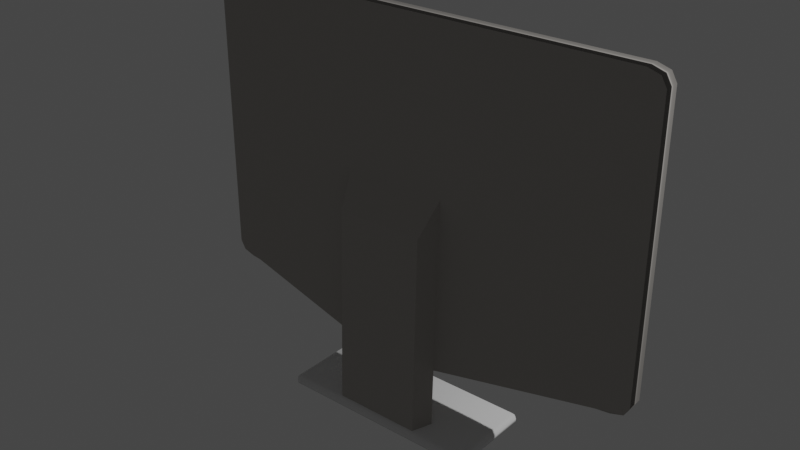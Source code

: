 # Source: TV.blend  (saved by Blender 2.93.20; exported with 4.5.12 LTS)
import bpy
from mathutils import Matrix  # noqa: F401  (used for matrix-valued properties, if any)

bpy.ops.wm.read_factory_settings(use_empty=True)
scene = bpy.context.scene
scene.name = 'Scene'

# ---- collections
col_collection = bpy.data.collections.new('Collection'); scene.collection.children.link(col_collection)

# ---- materials (node trees are filled in below, after node groups)
mat_whitepc = bpy.data.materials.new('WhitePC')
mat_whitepc.alpha_threshold = 0.0
mat_whitepc.use_transparent_shadow = False
mat_whitepc.diffuse_color = (0.4575, 0.4363, 0.4101, 1.0)
mat_whitepc.roughness = 0.6
mat_whitepc.line_color = (0.0, 0.0, 0.0, 1.0)
mat_monitor = bpy.data.materials.new('Monitor')
mat_monitor.alpha_threshold = 0.0
mat_monitor.use_transparent_shadow = False
mat_monitor.diffuse_color = (0.04203, 0.04203, 0.04203, 1.0)
mat_monitor.line_color = (0.0, 0.0, 0.0, 1.0)
mat_darkgrey_001 = bpy.data.materials.new('DarkGrey.001')
mat_darkgrey_001.use_transparent_shadow = False
mat_darkgrey_001.diffuse_color = (0.06072, 0.06072, 0.06072, 1.0)

# ---- material node trees

# ---- world
world_world = bpy.data.worlds.new('World'); scene.world = world_world
world_world.use_nodes = True; world_world.node_tree.nodes.clear()
_N = world_world.node_tree.nodes; _L = world_world.node_tree.links
n0 = _N.new('ShaderNodeOutputWorld'); n0.name = 'World Output'; n0.location = (300, 300)
n1 = _N.new('ShaderNodeBackground'); n1.name = 'Background'; n1.location = (10, 300)
n1.inputs[0].default_value = (0.05088, 0.05088, 0.05088, 1.0)
_L.new(n1.outputs[0], n0.inputs[0])
n0.is_active_output = True
world_world.color = (0.05088, 0.05088, 0.05088)
world_world.use_sun_shadow = False
world_world.sun_shadow_jitter_overblur = 0.0

# ---- lights
light_light = bpy.data.lights.new('Light', 'POINT')
light_light.transmission_factor = 0.0
light_light.energy = 1000.0
light_light.shadow_soft_size = 0.1
light_light.shadow_maximum_resolution = 0.006
light_light.use_absolute_resolution = True

# ---- meshes
me_cube_002 = bpy.data.meshes.new('Cube.002')
me_cube_002.from_pydata([(0.9049, 0.7394, -0.7953), (0.9049, -1.125, -0.7987), (-1.327, 0.7394, -0.7953), (-1.327, -1.125, -0.7987), (-1.327, -1.125, 0.9966), (-1.327, 0.7394, 1.0), (0.9049, -1.125, 0.9966), (0.9049, 0.7394, 1.0), (1.0, 0.7961, 0.9985), (0.9084, 0.8877, 0.9985), (0.9732, 0.8608, 0.9985), (0.9084, 0.8877, -1.505), (1.0, 0.7961, -1.505), (0.9732, 0.8608, -1.505), (0.9084, -1.251, 0.9966), (1.0, -1.159, 0.9966), (0.9447, -1.178, 0.9966), (0.9732, -1.224, 0.9966), (1.0, -1.159, -1.507), (0.9084, -1.251, -1.507), (0.9732, -1.224, -1.507), (-1.331, 0.8877, 0.9985), (-1.422, 0.7961, 0.9985), (-1.395, 0.8608, 0.9985), (-1.422, 0.7961, -1.505), (-1.331, 0.8877, -1.505), (-1.395, 0.8608, -1.505), (-1.422, -1.159, 0.9966), (-1.331, -1.251, 0.9966), (-1.367, -1.178, 0.9966), (-1.395, -1.224, 0.9966), (-1.331, -1.251, -1.507), (-1.422, -1.159, -1.507), (-1.395, -1.224, -1.507), (0.4446, 0.9635, -1.504), (-0.2112, 1.0, -1.504), (-0.8669, 0.9635, -1.504), (-0.8669, 0.9635, 0.9995), (-0.2112, 1.0, 1.0), (0.4446, 0.9635, 0.9995)], [], [(32, 27, 22, 24), (24, 26, 25, 36, 35, 34, 11, 13, 12, 18, 20, 19, 31, 33, 32), (4, 29, 28, 14, 16, 6), (19, 14, 28, 31), (6, 16, 15, 8, 10, 9, 39, 38, 37, 21, 23, 22, 27, 29, 4, 5, 7), (12, 8, 15, 18), (1, 3, 4, 6), (4, 3, 2, 5), (2, 3, 1, 0), (0, 1, 6, 7), (5, 2, 0, 7), (14, 17, 16), (17, 15, 16), (27, 30, 29), (30, 28, 29), (8, 12, 13, 10), (10, 13, 11, 9), (14, 19, 20, 17), (17, 20, 18, 15), (21, 25, 26, 23), (23, 26, 24, 22), (27, 32, 33, 30), (30, 33, 31, 28), (34, 39, 9, 11), (25, 21, 37, 36), (36, 37, 38, 35), (35, 38, 39, 34)])
me_cube_002.polygons.foreach_set('use_smooth', [True] * 27)
_uv = me_cube_002.uv_layers.new(name='UVMap')
_uv.uv.foreach_set('vector', [0.375, 0.01145, 0.625, 0.01145, 0.625, 0.2385, 0.375, 0.2385, 0.125, 0.5115, 0.1284, 0.5034, 0.1365, 0.5, 0.1932, 0.5, 0.25, 0.5, 0.3068, 0.5, 0.3635, 0.5, 0.3716, 0.5034, 0.375, 0.5115, 0.375, 0.7385, 0.3716, 0.7466, 0.3635, 0.75, 0.1365, 0.75, 0.1284, 0.7466, 0.125, 0.7385, 0.8631, 0.7343, 0.8681, 0.7409, 0.8635, 0.75, 0.6365, 0.75, 0.6319, 0.7409, 0.6369, 0.7343, 0.375, 0.7615, 0.625, 0.7615, 0.625, 0.9885, 0.375, 0.9885, 0.6369, 0.7343, 0.6319, 0.7409, 0.625, 0.7385, 0.625, 0.5115, 0.6284, 0.5034, 0.6365, 0.5, 0.6932, 0.5, 0.75, 0.5, 0.8068, 0.5, 0.8635, 0.5, 0.8716, 0.5034, 0.875, 0.5115, 0.875, 0.7385, 0.8681, 0.7409, 0.8631, 0.7343, 0.8631, 0.5326, 0.6369, 0.5326, 0.375, 0.5115, 0.625, 0.5115, 0.625, 0.7385, 0.375, 0.7385, 0.375, 0.75, 0.375, 1.0, 0.5994, 1.0, 0.5994, 0.75, 0.5994, 0.0, 0.375, 0.0, 0.375, 0.25, 0.5994, 0.25, 0.125, 0.5, 0.125, 0.75, 0.375, 0.75, 0.375, 0.5, 0.375, 0.5, 0.375, 0.75, 0.5994, 0.75, 0.5994, 0.5, 0.5994, 0.25, 0.375, 0.25, 0.375, 0.5, 0.5994, 0.5, 0.6365, 0.75, 0.6278, 0.7463, 0.6319, 0.7409, 0.6278, 0.7463, 0.6305, 0.7427, 0.6319, 0.7409, 0.875, 0.7385, 0.8722, 0.7463, 0.8681, 0.7409, 0.8722, 0.7463, 0.8635, 0.75, 0.8681, 0.7409, 0.625, 0.5115, 0.375, 0.5115, 0.375, 0.5, 0.625, 0.5, 0.625, 0.5, 0.375, 0.5, 0.375, 0.4885, 0.625, 0.4885, 0.625, 0.7615, 0.375, 0.7615, 0.375, 0.75, 0.625, 0.75, 0.625, 0.75, 0.375, 0.75, 0.375, 0.7385, 0.625, 0.7385, 0.625, 0.2615, 0.375, 0.2615, 0.375, 0.25, 0.625, 0.25, 0.625, 0.25, 0.375, 0.25, 0.375, 0.2385, 0.625, 0.2385, 0.625, 0.01145, 0.375, 0.01145, 0.375, 0.0, 0.625, 0.0, 0.625, 1.0, 0.375, 1.0, 0.375, 0.9885, 0.625, 0.9885, 0.375, 0.4318, 0.625, 0.4318, 0.625, 0.4885, 0.375, 0.4885, 0.375, 0.2615, 0.625, 0.2615, 0.625, 0.3182, 0.375, 0.3182, 0.375, 0.3182, 0.625, 0.3182, 0.625, 0.375, 0.375, 0.375, 0.375, 0.375, 0.625, 0.375, 0.625, 0.4318, 0.375, 0.4318])
me_cube_002.materials.append(mat_whitepc)
me_cube_002.use_remesh_preserve_volume = False
me_cube_002.use_remesh_preserve_attributes = False
me_cube_002.use_mirror_vertex_groups = False
me_cube_002.update()
me_cube_001 = bpy.data.meshes.new('Cube.001')
me_cube_001.from_pydata([(-1.043e-07, 2.0, -3.725e-09), (1.49e-08, -9.377e-08, -4.768e-07), (-2.103, 2.0, -3.725e-09), (-2.103, -9.377e-08, -4.768e-07), (-0.6998, 2.0, -1.823), (-1.404, 2.0, -1.823), (-1.404, -9.377e-08, -1.823), (-0.6998, -9.377e-08, -1.823)], [], [(4, 0, 1, 7), (2, 5, 6, 3), (5, 4, 7, 6)])
me_cube_001.polygons.foreach_set('use_smooth', [True] * 3)
_uv = me_cube_001.uv_layers.new(name='UVMap')
_uv.uv.foreach_set('vector', [0.2917, 0.5, 0.375, 0.5, 0.375, 0.75, 0.2917, 0.75, 0.125, 0.5, 0.2083, 0.5, 0.2083, 0.75, 0.125, 0.75, 0.2083, 0.5, 0.2917, 0.5, 0.2917, 0.75, 0.2083, 0.75])
me_cube_001.materials.append(mat_monitor)
me_cube_001.use_remesh_preserve_volume = False
me_cube_001.use_remesh_preserve_attributes = False
me_cube_001.use_mirror_vertex_groups = False
me_cube_001.update()
me_cube_003 = bpy.data.meshes.new('Cube.003')
me_cube_003.from_pydata([(-0.2175, -0.5919, -0.7665), (-0.9667, -1.481, 0.8413), (-0.2175, 0.4565, 0.1904), (-0.9667, 0.3454, 3.354), (0.2175, -0.5919, -0.7665), (0.9667, -1.481, 0.8413), (0.2175, 0.4565, 0.1904), (0.9667, 0.3454, 3.354), (-0.1869, -0.386, -2.629), (0.1869, -0.386, -2.629), (-0.2175, 0.8249, 0.5267), (0.2175, 0.8249, 0.5267), (-0.1869, 0.8317, -1.517), (0.1869, 0.8317, -1.517)], [], [(0, 1, 3, 2), (2, 3, 7, 6), (6, 7, 5, 4), (4, 5, 1, 0), (7, 3, 1, 5), (2, 10, 12, 8, 0), (4, 0, 8, 9), (9, 13, 11, 6, 4), (2, 6, 11, 10), (8, 12, 13, 9)])
_uv = me_cube_003.uv_layers.new(name='UVMap')
_uv.uv.foreach_set('vector', [0.375, 0.0, 0.625, 0.0, 0.625, 0.25, 0.375, 0.25, 0.375, 0.25, 0.625, 0.25, 0.625, 0.5, 0.375, 0.5, 0.375, 0.5, 0.625, 0.5, 0.625, 0.75, 0.375, 0.75, 0.375, 0.75, 0.625, 0.75, 0.625, 1.0, 0.375, 1.0, 0.625, 0.5, 0.875, 0.5, 0.875, 0.75, 0.625, 0.75, 0.375, 0.25, 0.375, 0.25, 0.375, 0.25, 0.375, 0.0, 0.375, 0.0, 0.375, 0.75, 0.375, 1.0, 0.375, 1.0, 0.375, 0.75, 0.375, 0.75, 0.375, 0.5, 0.375, 0.5, 0.375, 0.5, 0.375, 0.75, 0.375, 0.25, 0.375, 0.5, 0.375, 0.5, 0.375, 0.25, 0.375, 1.0, 0.375, 0.25, 0.375, 0.5, 0.375, 0.75])
me_cube_003.materials.append(mat_whitepc)
me_cube_003.use_remesh_fix_poles = True
me_cube_003.use_remesh_preserve_attributes = False
me_cube_003.update()
me_cylinder_003 = bpy.data.meshes.new('Cylinder.003')
me_cylinder_003.from_pydata([(0.0, 0.08, -0.015), (0.0, 0.08, 0.015), (0.06255, 0.04988, -0.015), (0.06255, 0.04988, 0.015), (0.07799, -0.0178, -0.015), (0.07799, -0.0178, 0.015), (0.03471, -0.07208, -0.015), (0.03471, -0.07208, 0.015), (-0.03471, -0.07208, -0.015), (-0.03471, -0.07208, 0.015), (-0.07799, -0.0178, -0.015), (-0.07799, -0.0178, 0.015), (-0.06255, 0.04988, -0.015), (-0.06255, 0.04988, 0.015)], [], [(0, 1, 3, 2), (2, 3, 5, 4), (4, 5, 7, 6), (6, 7, 9, 8), (8, 9, 11, 10), (3, 1, 13, 11, 9, 7, 5), (10, 11, 13, 12), (12, 13, 1, 0), (0, 2, 4, 6, 8, 10, 12)])
_uv = me_cylinder_003.uv_layers.new(name='UVMap')
_uv.uv.foreach_set('vector', [1.0, 0.5, 1.0, 1.0, 0.8571, 1.0, 0.8571, 0.5, 0.8571, 0.5, 0.8571, 1.0, 0.7143, 1.0, 0.7143, 0.5, 0.7143, 0.5, 0.7143, 1.0, 0.5714, 1.0, 0.5714, 0.5, 0.5714, 0.5, 0.5714, 1.0, 0.4286, 1.0, 0.4286, 0.5, 0.4286, 0.5, 0.4286, 1.0, 0.2857, 1.0, 0.2857, 0.5, 0.4376, 0.3996, 0.25, 0.49, 0.06236, 0.3996, 0.01602, 0.1966, 0.1459, 0.03377, 0.3541, 0.03377, 0.484, 0.1966, 0.2857, 0.5, 0.2857, 1.0, 0.1429, 1.0, 0.1429, 0.5, 0.1429, 0.5, 0.1429, 1.0, 2.98e-08, 1.0, 2.98e-08, 0.5, 0.75, 0.49, 0.9376, 0.3996, 0.984, 0.1966, 0.8541, 0.03377, 0.6459, 0.03377, 0.516, 0.1966, 0.5624, 0.3996])
me_cylinder_003.materials.append(mat_darkgrey_001)
me_cylinder_003.use_remesh_fix_poles = True
me_cylinder_003.use_remesh_preserve_attributes = False
me_cylinder_003.update()
me_cylinder_004 = bpy.data.meshes.new('Cylinder.004')
me_cylinder_004.from_pydata([(0.0, 0.08, -0.015), (0.0, 0.08, 0.015), (0.06255, 0.04988, -0.015), (0.06255, 0.04988, 0.015), (0.07799, -0.0178, -0.015), (0.07799, -0.0178, 0.015), (0.03471, -0.07208, -0.015), (0.03471, -0.07208, 0.015), (-0.03471, -0.07208, -0.015), (-0.03471, -0.07208, 0.015), (-0.07799, -0.0178, -0.015), (-0.07799, -0.0178, 0.015), (-0.06255, 0.04988, -0.015), (-0.06255, 0.04988, 0.015)], [], [(0, 1, 3, 2), (2, 3, 5, 4), (4, 5, 7, 6), (6, 7, 9, 8), (8, 9, 11, 10), (3, 1, 13, 11, 9, 7, 5), (10, 11, 13, 12), (12, 13, 1, 0), (0, 2, 4, 6, 8, 10, 12)])
_uv = me_cylinder_004.uv_layers.new(name='UVMap')
_uv.uv.foreach_set('vector', [1.0, 0.5, 1.0, 1.0, 0.8571, 1.0, 0.8571, 0.5, 0.8571, 0.5, 0.8571, 1.0, 0.7143, 1.0, 0.7143, 0.5, 0.7143, 0.5, 0.7143, 1.0, 0.5714, 1.0, 0.5714, 0.5, 0.5714, 0.5, 0.5714, 1.0, 0.4286, 1.0, 0.4286, 0.5, 0.4286, 0.5, 0.4286, 1.0, 0.2857, 1.0, 0.2857, 0.5, 0.4376, 0.3996, 0.25, 0.49, 0.06236, 0.3996, 0.01602, 0.1966, 0.1459, 0.03377, 0.3541, 0.03377, 0.484, 0.1966, 0.2857, 0.5, 0.2857, 1.0, 0.1429, 1.0, 0.1429, 0.5, 0.1429, 0.5, 0.1429, 1.0, 2.98e-08, 1.0, 2.98e-08, 0.5, 0.75, 0.49, 0.9376, 0.3996, 0.984, 0.1966, 0.8541, 0.03377, 0.6459, 0.03377, 0.516, 0.1966, 0.5624, 0.3996])
me_cylinder_004.materials.append(mat_darkgrey_001)
me_cylinder_004.use_remesh_fix_poles = True
me_cylinder_004.use_remesh_preserve_attributes = False
me_cylinder_004.update()
me_cylinder_005 = bpy.data.meshes.new('Cylinder.005')
me_cylinder_005.from_pydata([(0.0, 0.08, -0.015), (0.0, 0.08, 0.015), (0.06255, 0.04988, -0.015), (0.06255, 0.04988, 0.015), (0.07799, -0.0178, -0.015), (0.07799, -0.0178, 0.015), (0.03471, -0.07208, -0.015), (0.03471, -0.07208, 0.015), (-0.03471, -0.07208, -0.015), (-0.03471, -0.07208, 0.015), (-0.07799, -0.0178, -0.015), (-0.07799, -0.0178, 0.015), (-0.06255, 0.04988, -0.015), (-0.06255, 0.04988, 0.015)], [], [(0, 1, 3, 2), (2, 3, 5, 4), (4, 5, 7, 6), (6, 7, 9, 8), (8, 9, 11, 10), (3, 1, 13, 11, 9, 7, 5), (10, 11, 13, 12), (12, 13, 1, 0), (0, 2, 4, 6, 8, 10, 12)])
_uv = me_cylinder_005.uv_layers.new(name='UVMap')
_uv.uv.foreach_set('vector', [1.0, 0.5, 1.0, 1.0, 0.8571, 1.0, 0.8571, 0.5, 0.8571, 0.5, 0.8571, 1.0, 0.7143, 1.0, 0.7143, 0.5, 0.7143, 0.5, 0.7143, 1.0, 0.5714, 1.0, 0.5714, 0.5, 0.5714, 0.5, 0.5714, 1.0, 0.4286, 1.0, 0.4286, 0.5, 0.4286, 0.5, 0.4286, 1.0, 0.2857, 1.0, 0.2857, 0.5, 0.4376, 0.3996, 0.25, 0.49, 0.06236, 0.3996, 0.01602, 0.1966, 0.1459, 0.03377, 0.3541, 0.03377, 0.484, 0.1966, 0.2857, 0.5, 0.2857, 1.0, 0.1429, 1.0, 0.1429, 0.5, 0.1429, 0.5, 0.1429, 1.0, 2.98e-08, 1.0, 2.98e-08, 0.5, 0.75, 0.49, 0.9376, 0.3996, 0.984, 0.1966, 0.8541, 0.03377, 0.6459, 0.03377, 0.516, 0.1966, 0.5624, 0.3996])
me_cylinder_005.materials.append(mat_darkgrey_001)
me_cylinder_005.use_remesh_fix_poles = True
me_cylinder_005.use_remesh_preserve_attributes = False
me_cylinder_005.update()
me_cylinder_006 = bpy.data.meshes.new('Cylinder.006')
me_cylinder_006.from_pydata([(0.0, 0.08, -0.015), (0.0, 0.08, 0.015), (0.06255, 0.04988, -0.015), (0.06255, 0.04988, 0.015), (0.07799, -0.0178, -0.015), (0.07799, -0.0178, 0.015), (0.03471, -0.07208, -0.015), (0.03471, -0.07208, 0.015), (-0.03471, -0.07208, -0.015), (-0.03471, -0.07208, 0.015), (-0.07799, -0.0178, -0.015), (-0.07799, -0.0178, 0.015), (-0.06255, 0.04988, -0.015), (-0.06255, 0.04988, 0.015)], [], [(0, 1, 3, 2), (2, 3, 5, 4), (4, 5, 7, 6), (6, 7, 9, 8), (8, 9, 11, 10), (3, 1, 13, 11, 9, 7, 5), (10, 11, 13, 12), (12, 13, 1, 0), (0, 2, 4, 6, 8, 10, 12)])
_uv = me_cylinder_006.uv_layers.new(name='UVMap')
_uv.uv.foreach_set('vector', [1.0, 0.5, 1.0, 1.0, 0.8571, 1.0, 0.8571, 0.5, 0.8571, 0.5, 0.8571, 1.0, 0.7143, 1.0, 0.7143, 0.5, 0.7143, 0.5, 0.7143, 1.0, 0.5714, 1.0, 0.5714, 0.5, 0.5714, 0.5, 0.5714, 1.0, 0.4286, 1.0, 0.4286, 0.5, 0.4286, 0.5, 0.4286, 1.0, 0.2857, 1.0, 0.2857, 0.5, 0.4376, 0.3996, 0.25, 0.49, 0.06236, 0.3996, 0.01602, 0.1966, 0.1459, 0.03377, 0.3541, 0.03377, 0.484, 0.1966, 0.2857, 0.5, 0.2857, 1.0, 0.1429, 1.0, 0.1429, 0.5, 0.1429, 0.5, 0.1429, 1.0, 2.98e-08, 1.0, 2.98e-08, 0.5, 0.75, 0.49, 0.9376, 0.3996, 0.984, 0.1966, 0.8541, 0.03377, 0.6459, 0.03377, 0.516, 0.1966, 0.5624, 0.3996])
me_cylinder_006.materials.append(mat_darkgrey_001)
me_cylinder_006.use_remesh_fix_poles = True
me_cylinder_006.use_remesh_preserve_attributes = False
me_cylinder_006.update()
me_cube_005 = bpy.data.meshes.new('Cube.005')
me_cube_005.from_pydata([(-0.5695, -0.2586, -0.02185), (-0.5932, -0.2349, -0.02185), (-0.5695, -0.2586, -0.001829), (-0.5695, -0.2349, 0.02185), (-0.5932, -0.2349, -0.001829), (-0.5932, 0.2349, -0.02185), (-0.5695, 0.2586, -0.02185), (-0.5695, 0.2349, 0.02185), (-0.5695, 0.2586, -0.001829), (-0.5932, 0.2349, -0.001829), (0.5932, -0.2349, -0.02185), (0.5695, -0.2586, -0.02185), (0.5695, -0.2349, 0.02185), (0.5695, -0.2586, -0.001829), (0.5932, -0.2349, -0.001829), (0.5695, 0.2586, -0.02185), (0.5932, 0.2349, -0.02185), (0.5695, 0.2349, 0.02185), (0.5932, 0.2349, -0.001829), (0.5695, 0.2586, -0.001829)], [], [(11, 13, 2, 0), (16, 18, 14, 10), (17, 7, 3, 12), (1, 4, 9, 5), (6, 8, 19, 15), (2, 3, 4), (7, 8, 9), (12, 13, 14), (17, 18, 19), (0, 2, 4, 1), (3, 7, 9, 4), (8, 6, 5, 9), (7, 17, 19, 8), (18, 16, 15, 19), (17, 12, 14, 18), (13, 11, 10, 14), (12, 3, 2, 13), (5, 6, 15, 16, 10, 11, 0, 1)])
me_cube_005.polygons.foreach_set('use_smooth', [True] * 18)
_uv = me_cube_005.uv_layers.new(name='UVMap')
_uv.uv.foreach_set('vector', [0.375, 0.755, 0.4895, 0.755, 0.4895, 0.995, 0.375, 0.995, 0.375, 0.5114, 0.4895, 0.5114, 0.4895, 0.7386, 0.375, 0.7386, 0.63, 0.5114, 0.87, 0.5114, 0.87, 0.7386, 0.63, 0.7386, 0.375, 0.01145, 0.4895, 0.01145, 0.4895, 0.2386, 0.375, 0.2386, 0.375, 0.255, 0.4895, 0.255, 0.4895, 0.495, 0.375, 0.495, 0.4895, 0.0, 0.625, 0.01145, 0.625, 0.01145, 0.625, 0.2386, 0.4895, 0.25, 0.625, 0.2386, 0.625, 0.755, 0.625, 0.755, 0.4895, 0.75, 0.625, 0.495, 0.4895, 0.5, 0.625, 0.495, 0.375, 0.0, 0.4895, 0.0, 0.4895, 0.01145, 0.375, 0.01145, 0.87, 0.7386, 0.87, 0.5114, 0.875, 0.5114, 0.875, 0.7386, 0.4895, 0.255, 0.375, 0.255, 0.375, 0.2386, 0.4895, 0.2386, 0.87, 0.5114, 0.63, 0.5114, 0.63, 0.5, 0.87, 0.5, 0.4895, 0.5114, 0.375, 0.5114, 0.375, 0.495, 0.4895, 0.495, 0.63, 0.5114, 0.63, 0.7386, 0.4895, 0.7386, 0.4895, 0.5114, 0.4895, 0.755, 0.375, 0.755, 0.375, 0.7386, 0.4895, 0.7386, 0.63, 0.7386, 0.87, 0.7386, 0.87, 0.75, 0.63, 0.75, 0.125, 0.5114, 0.13, 0.5, 0.37, 0.5, 0.375, 0.5114, 0.375, 0.7386, 0.37, 0.75, 0.13, 0.75, 0.125, 0.7386])
me_cube_005.use_remesh_fix_poles = True
me_cube_005.use_remesh_preserve_attributes = False
me_cube_005.update()

# ---- objects
ob_light = bpy.data.objects.new('Light', light_light)
ob_cube_023 = bpy.data.objects.new('Cube.023', me_cube_002)
ob_cube_001 = bpy.data.objects.new('Cube.001', me_cube_001)
ob_cube_003 = bpy.data.objects.new('Cube.003', me_cube_003)
ob_cylinder_001 = bpy.data.objects.new('Cylinder.001', me_cylinder_003)
ob_cylinder_002 = bpy.data.objects.new('Cylinder.002', me_cylinder_004)
ob_cylinder_003 = bpy.data.objects.new('Cylinder.003', me_cylinder_005)
ob_cylinder_004 = bpy.data.objects.new('Cylinder.004', me_cylinder_006)
ob_cube = bpy.data.objects.new('Cube', me_cube_005)

# ---- transforms, parenting, visibility, modifiers, constraints
ob_light.location = (4.076, 1.461, 5.769)
ob_light.rotation_euler = (0.6796, 0.1505, 1.869)
ob_light.lock_rotations_4d = False
ob_light.empty_display_type = 'ARROWS'
ob_light.color = (0.0, 0.0, 0.0, 0.0)
ob_light.lineart.crease_threshold = 0.0
ob_cube_023.location = (-0.8239, -0.2774, 1.192)
ob_cube_023.rotation_euler = (-1.571, -0.0, 0.0)
ob_cube_023.scale = (1.105, 0.818, 0.03551)
ob_cube_023.lock_rotations_4d = False
ob_cube_023.empty_display_type = 'ARROWS'
ob_cube_023.lineart.crease_threshold = 0.0
ob_cube_001.location = (0.1849, -0.2746, 0.5875)
ob_cube_001.rotation_euler = (1.57, -0.0, 0.0)
ob_cube_001.scale = (1.177, 0.7625, 0.01935)
ob_cube_001.lock_rotations_4d = False
ob_cube_001.empty_display_type = 'ARROWS'
ob_cube_001.lineart.crease_threshold = 0.0
ob_cube_003.location = (-1.045, -0.4909, 0.8231)
ob_cube_003.rotation_euler = (-1.656, -0.0, 0.0)
ob_cube_003.scale = (1.334, 0.9266, 0.05591)
ob_cylinder_001.location = (-2.139, -0.2885, 0.4425)
ob_cylinder_001.rotation_euler = (-0.0005916, 0.1218, 0.0)
ob_cylinder_001.scale = (0.4235, 0.4235, 0.456)
ob_cylinder_002.location = (-1.982, -0.2885, 0.4225)
ob_cylinder_002.rotation_euler = (-0.0005916, 0.1216, 0.0)
ob_cylinder_002.scale = (0.3628, 0.3628, 0.4874)
ob_cylinder_003.location = (-1.844, -0.2885, 0.4072)
ob_cylinder_003.rotation_euler = (-0.0005916, 0.1065, 0.0)
ob_cylinder_003.scale = (0.3628, 0.3628, 0.456)
ob_cylinder_004.location = (-1.706, -0.2885, 0.3958)
ob_cylinder_004.rotation_euler = (-0.0005916, 0.04487, 0.0)
ob_cylinder_004.scale = (0.3628, 0.3628, 0.456)
ob_cube.location = (-1.045, -0.4067, 0.04057)

# ---- collection membership
col_collection.objects.link(ob_light)
col_collection.objects.link(ob_cube_023)
col_collection.objects.link(ob_cube_001)
col_collection.objects.link(ob_cube_003)
col_collection.objects.link(ob_cylinder_001)
col_collection.objects.link(ob_cylinder_002)
col_collection.objects.link(ob_cylinder_003)
col_collection.objects.link(ob_cylinder_004)
col_collection.objects.link(ob_cube)

# ---- scene / render settings (as saved in the file)
scene.frame_start = 1; scene.frame_end = 250; scene.frame_set(1)
scene.render.engine = 'BLENDER_EEVEE_NEXT'
scene.cycles.use_denoising = False
scene.cycles.samples = 128
scene.cycles.sampling_pattern = 'TABULATED_SOBOL'
scene.cycles.use_adaptive_sampling = False
scene.cycles.use_light_tree = False
scene.view_settings.view_transform = 'Filmic'
bpy.context.view_layer.update()

# ---- added for rendering (the .blend has no active camera): camera
cam_auto = bpy.data.cameras.new('AutoCamera')
cam_auto.lens = 50.0
cam_auto.sensor_width = 36.0
cam_auto.clip_end = 1000.0
ob_auto_camera = bpy.data.objects.new('AutoCamera', cam_auto)
scene.collection.objects.link(ob_auto_camera)
ob_auto_camera.location = (2.18756, -4.31921, 3.71292)
ob_auto_camera.rotation_euler = (1.09748, -7.21219e-08, 0.694738)
scene.camera = ob_auto_camera
bpy.context.view_layer.update()
